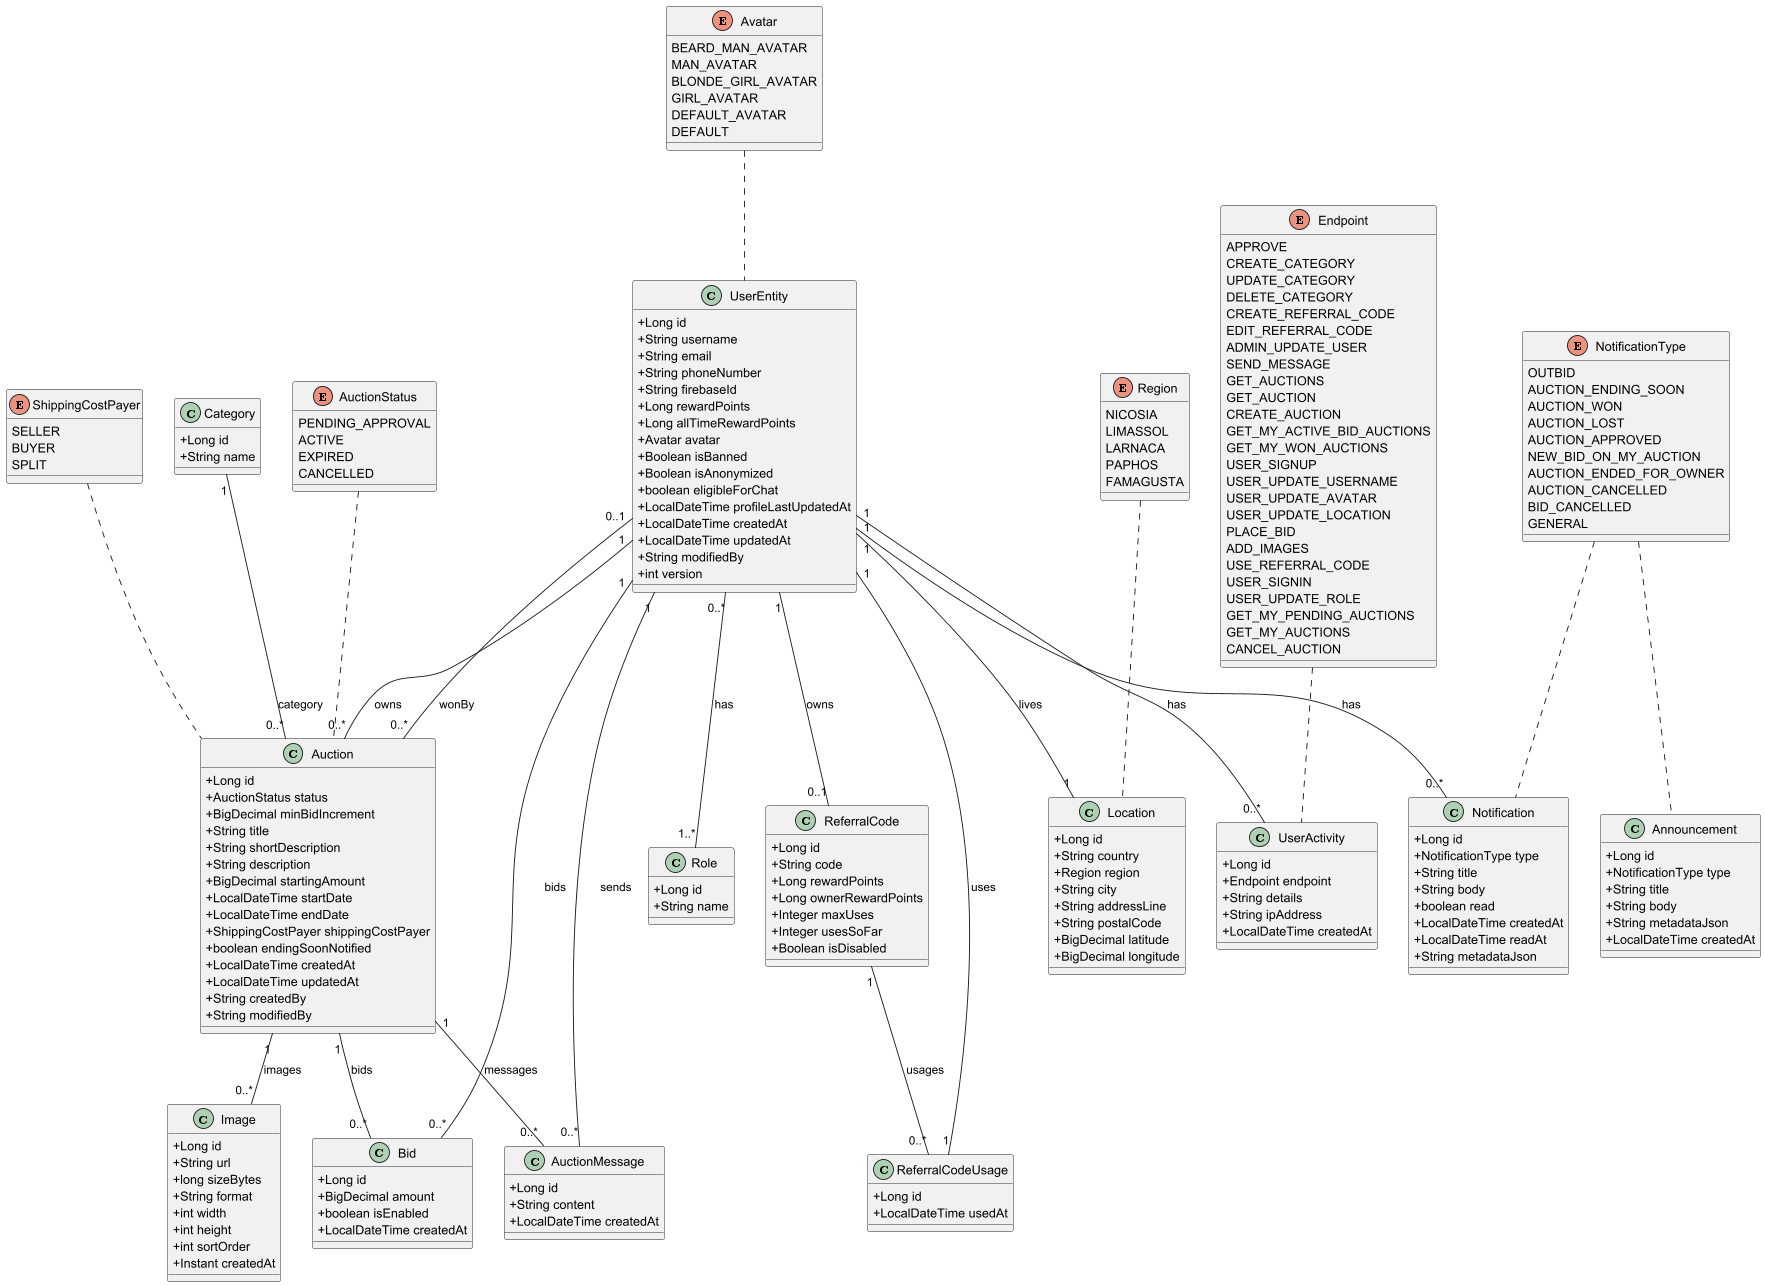

The diagram above was rendered by PlantUML. Its source (embedded in the PNG):
@startuml
skinparam classAttributeIconSize 0

class UserEntity {
  +Long id
  +String username
  +String email
  +String phoneNumber
  +String firebaseId
  +Long rewardPoints
  +Long allTimeRewardPoints
  +Avatar avatar
  +Boolean isBanned
  +Boolean isAnonymized
  +boolean eligibleForChat
  +LocalDateTime profileLastUpdatedAt
  +LocalDateTime createdAt
  +LocalDateTime updatedAt
  +String modifiedBy
  +int version
}

class Auction {
  +Long id
  +AuctionStatus status
  +BigDecimal minBidIncrement
  +String title
  +String shortDescription
  +String description
  +BigDecimal startingAmount
  +LocalDateTime startDate
  +LocalDateTime endDate
  +ShippingCostPayer shippingCostPayer
  +boolean endingSoonNotified
  +LocalDateTime createdAt
  +LocalDateTime updatedAt
  +String createdBy
  +String modifiedBy
}

class Bid {
  +Long id
  +BigDecimal amount
  +boolean isEnabled
  +LocalDateTime createdAt
}

class Category {
  +Long id
  +String name
}

class Image {
  +Long id
  +String url
  +long sizeBytes
  +String format
  +int width
  +int height
  +int sortOrder
  +Instant createdAt
}

class Location {
  +Long id
  +String country
  +Region region
  +String city
  +String addressLine
  +String postalCode
  +BigDecimal latitude
  +BigDecimal longitude
}

class AuctionMessage {
  +Long id
  +String content
  +LocalDateTime createdAt
}

class Notification {
  +Long id
  +NotificationType type
  +String title
  +String body
  +boolean read
  +LocalDateTime createdAt
  +LocalDateTime readAt
  +String metadataJson
}

class Announcement {
  +Long id
  +NotificationType type
  +String title
  +String body
  +String metadataJson
  +LocalDateTime createdAt
}

class ReferralCode {
  +Long id
  +String code
  +Long rewardPoints
  +Long ownerRewardPoints
  +Integer maxUses
  +Integer usesSoFar
  +Boolean isDisabled
}

class ReferralCodeUsage {
  +Long id
  +LocalDateTime usedAt
}

class Role {
  +Long id
  +String name
}

class UserActivity {
  +Long id
  +Endpoint endpoint
  +String details
  +String ipAddress
  +LocalDateTime createdAt
}

enum AuctionStatus {
  PENDING_APPROVAL
  ACTIVE
  EXPIRED
  CANCELLED
}

enum ShippingCostPayer {
  SELLER
  BUYER
  SPLIT
}

enum NotificationType {
  OUTBID
  AUCTION_ENDING_SOON
  AUCTION_WON
  AUCTION_LOST
  AUCTION_APPROVED
  NEW_BID_ON_MY_AUCTION
  AUCTION_ENDED_FOR_OWNER
  AUCTION_CANCELLED
  BID_CANCELLED
  GENERAL
}

enum Region {
  NICOSIA
  LIMASSOL
  LARNACA
  PAPHOS
  FAMAGUSTA
}

enum Avatar {
  BEARD_MAN_AVATAR
  MAN_AVATAR
  BLONDE_GIRL_AVATAR
  GIRL_AVATAR
  DEFAULT_AVATAR
  DEFAULT
}

enum Endpoint {
  APPROVE
  CREATE_CATEGORY
  UPDATE_CATEGORY
  DELETE_CATEGORY
  CREATE_REFERRAL_CODE
  EDIT_REFERRAL_CODE
  ADMIN_UPDATE_USER
  SEND_MESSAGE
  GET_AUCTIONS
  GET_AUCTION
  CREATE_AUCTION
  GET_MY_ACTIVE_BID_AUCTIONS
  GET_MY_WON_AUCTIONS
  USER_SIGNUP
  USER_UPDATE_USERNAME
  USER_UPDATE_AVATAR
  USER_UPDATE_LOCATION
  PLACE_BID
  ADD_IMAGES
  USE_REFERRAL_CODE
  USER_SIGNIN
  USER_UPDATE_ROLE
  GET_MY_PENDING_AUCTIONS
  GET_MY_AUCTIONS
  CANCEL_AUCTION
}

' Relationships
UserEntity "1" -- "0..*" Auction : owns
Auction "0..*" -- "0..1" UserEntity : wonBy

Category "1" -- "0..*" Auction : category

Auction "1" -- "0..*" Bid : bids
UserEntity "1" -- "0..*" Bid : bids

Auction "1" -- "0..*" Image : images

UserEntity "1" -- "1" Location : lives

Auction "1" -- "0..*" AuctionMessage : messages
UserEntity "1" -- "0..*" AuctionMessage : sends

UserEntity "1" -- "0..*" Notification : has

UserEntity "1" -- "0..*" UserActivity : has

UserEntity "1" -- "0..1" ReferralCode : owns
ReferralCode "1" -- "0..*" ReferralCodeUsage : usages
UserEntity "1" -- "1" ReferralCodeUsage : uses

UserEntity "0..*" -- "1..*" Role : has

' Enum usage
AuctionStatus .. Auction
ShippingCostPayer .. Auction
NotificationType .. Notification
NotificationType .. Announcement
Region .. Location
Avatar .. UserEntity
Endpoint .. UserActivity

@enduml